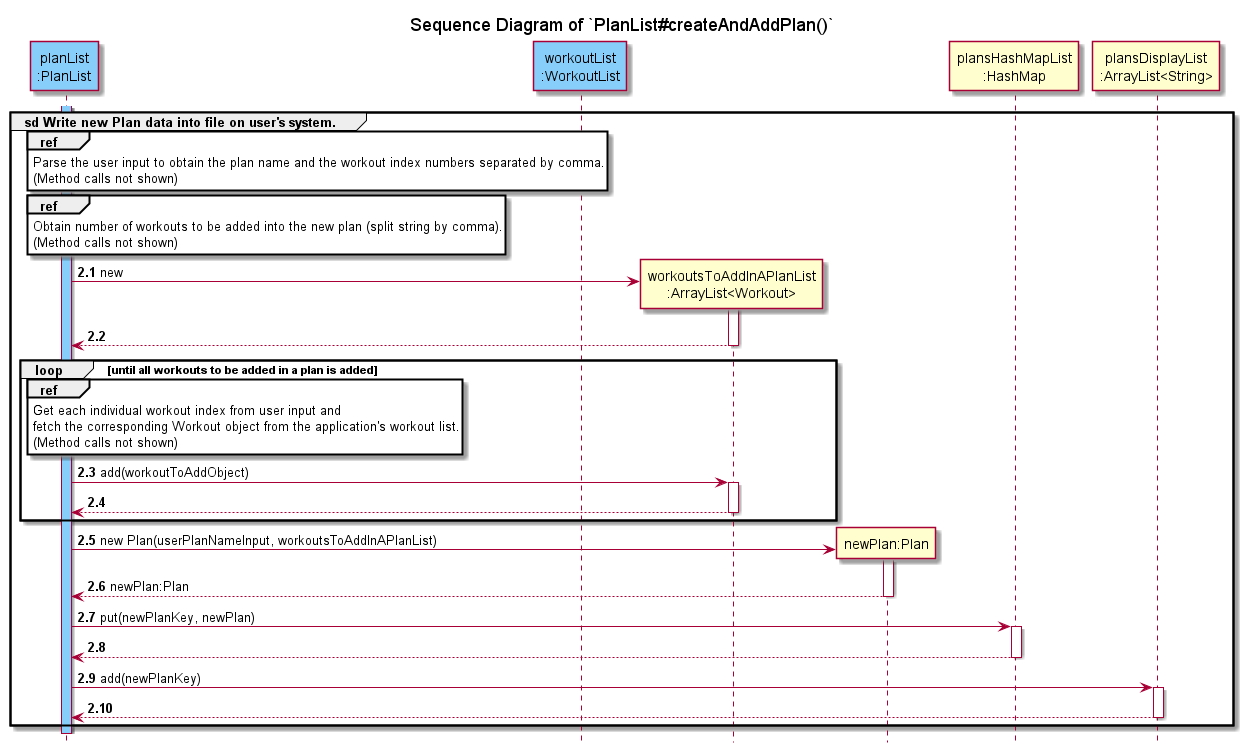

The diagram above was rendered by PlantUML. Its source (embedded in the PNG):
@startuml
'https://plantuml.com/sequence-diagram
!include ../../Style.puml

autonumber 2.1

title Sequence Diagram of `PlanList#createAndAddPlan()`
hide footbox

participant "planList\n:PlanList" AS pl #LightSkyBlue
participant "workoutList\n:WorkoutList" AS wl #LightSkyBlue

activate pl #LightSkyBlue
group sd Write new Plan data into file on user's system.

ref over pl
Parse the user input to obtain the plan name and the workout index numbers separated by comma.
(Method calls not shown)
end

ref over pl
Obtain number of workouts to be added into the new plan (split string by comma).
(Method calls not shown)
end

create "workoutsToAddInAPlanList\n:ArrayList<Workout>" AS wtoadd
pl -> wtoadd : new
activate wtoadd
return

loop until all workouts to be added in a plan is added

ref over pl
Get each individual workout index from user input and
fetch the corresponding Workout object from the application's workout list.
(Method calls not shown)
end

pl -> wtoadd : add(workoutToAddObject)
activate wtoadd
return
end

create "newPlan:Plan" AS newPlan
pl -> newPlan : new Plan(userPlanNameInput, workoutsToAddInAPlanList)
activate newPlan
return newPlan:Plan

pl -> "plansHashMapList\n:HashMap" : put(newPlanKey, newPlan)
activate "plansHashMapList\n:HashMap"
return

pl -> "plansDisplayList\n:ArrayList<String>" : add(newPlanKey)
activate "plansDisplayList\n:ArrayList<String>"
return

end
@enduml